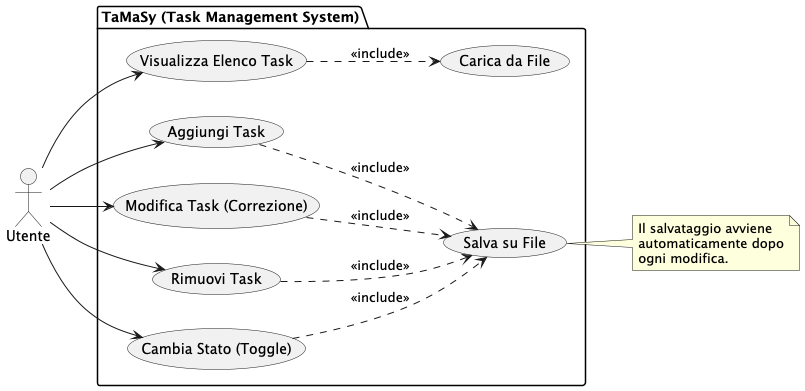

The diagram above was rendered by PlantUML. Its source (embedded in the PNG):
@startuml
left to right direction
actor "Utente" as U

package "TaMaSy (Task Management System)" {
  usecase "Visualizza Elenco Task" as UC1
  usecase "Aggiungi Task" as UC2
  usecase "Modifica Task (Correzione)" as UC3
  usecase "Rimuovi Task" as UC4
  usecase "Cambia Stato (Toggle)" as UC5
  usecase "Salva su File" as UC6
  usecase "Carica da File" as UC7
}

U --> UC1
U --> UC2
U --> UC3
U --> UC4
U --> UC5

UC1 ..> UC7 : <<include>>
UC2 ..> UC6 : <<include>>
UC3 ..> UC6 : <<include>>
UC4 ..> UC6 : <<include>>
UC5 ..> UC6 : <<include>>

note right of UC6
  Il salvataggio avviene
  automaticamente dopo
  ogni modifica.
end note
@enduml